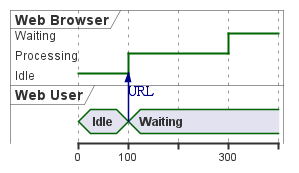

The diagram above was rendered by PlantUML. Its source (embedded in the PNG):
@startuml
robust "Web Browser" as WB
concise "Web User" as WU

@0
WU is Idle
WB is Idle

@100
WU -> WB : URL
WU is Waiting
WB is Processing

@300
WB is Waiting
@enduml